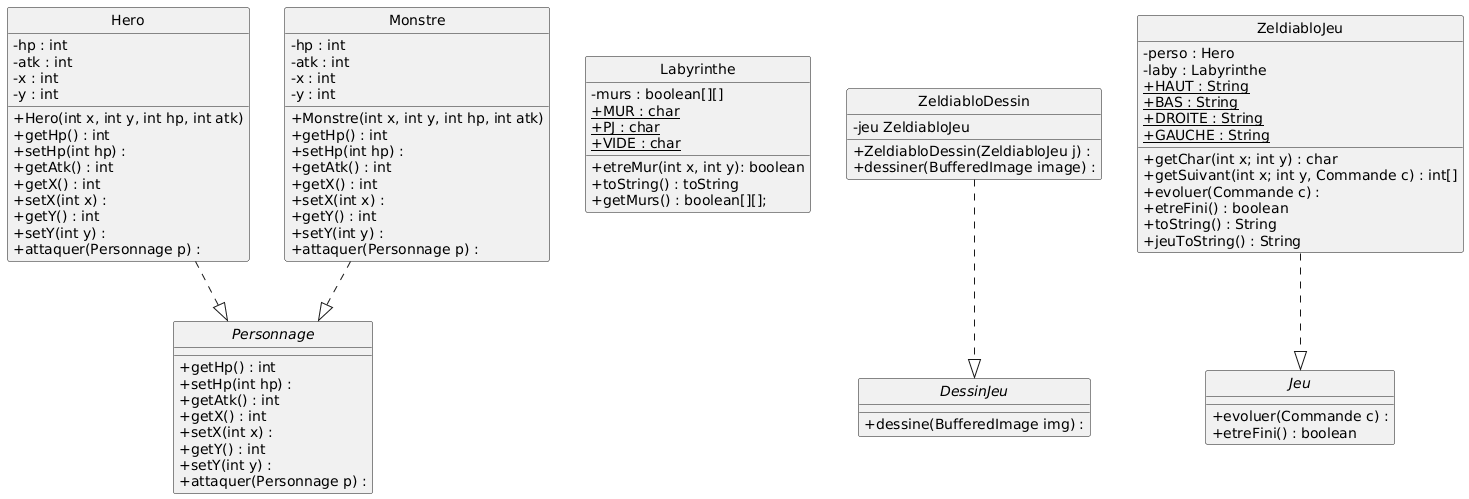

The diagram above was rendered by PlantUML. Its source (embedded in the PNG):
@startuml
skinparam style strictuml
skinparam classAttributeIconSize 0

class Hero {
- hp : int
- atk : int
- x : int
- y : int

+ Hero(int x, int y, int hp, int atk)
+ getHp() : int
+ setHp(int hp) :
+ getAtk() : int
+ getX() : int
+ setX(int x) :
+ getY() : int
+ setY(int y) :
+ attaquer(Personnage p) :
}

class Labyrinthe {
- murs : boolean[][]
+ {static} MUR : char
+ {static} PJ : char
+ {static} VIDE : char
+ etreMur(int x, int y): boolean
+ toString() : toString
+ getMurs() : boolean[][];
}

interface Personnage {
+ getHp() : int
+ setHp(int hp) :
+ getAtk() : int
+ getX() : int
+ setX(int x) :
+ getY() : int
+ setY(int y) :
+ attaquer(Personnage p) :
}

class Monstre {
- hp : int
- atk : int
- x : int
- y : int

+ Monstre(int x, int y, int hp, int atk)
+ getHp() : int
+ setHp(int hp) :
+ getAtk() : int
+ getX() : int
+ setX(int x) :
+ getY() : int
+ setY(int y) :
+ attaquer(Personnage p) :
}

class ZeldiabloDessin {
- jeu ZeldiabloJeu
+ ZeldiabloDessin(ZeldiabloJeu j) : 
+ dessiner(BufferedImage image) : 
}

class ZeldiabloJeu {
- perso : Hero
- laby : Labyrinthe
+ {static} HAUT : String 
+ {static} BAS : String 
+ {static} DROITE : String
+ {static} GAUCHE : String
+ getChar(int x; int y) : char
+ getSuivant(int x; int y, Commande c) : int[]
+ evoluer(Commande c) : 
+ etreFini() : boolean
+ toString() : String
+ jeuToString() : String 
}

interface Jeu {
+ evoluer(Commande c) : 
+ etreFini() : boolean
}

interface DessinJeu {
+ dessine(BufferedImage img) : 
}

Hero ..|> Personnage
Monstre ..|> Personnage
ZeldiabloDessin ..|> DessinJeu
ZeldiabloJeu ..|> Jeu
@enduml